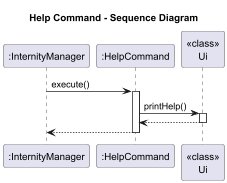

The diagram above was rendered by PlantUML. Its source (embedded in the PNG):
@startuml
title Help Command - Sequence Diagram

participant ":InternityManager" as IM
participant ":HelpCommand" as HC
participant "<<class>>\nUi" as Ui

IM -> HC: execute()
activate HC
HC -> Ui: printHelp()
activate Ui
Ui --> HC
deactivate Ui
HC --> IM
deactivate HC

@enduml